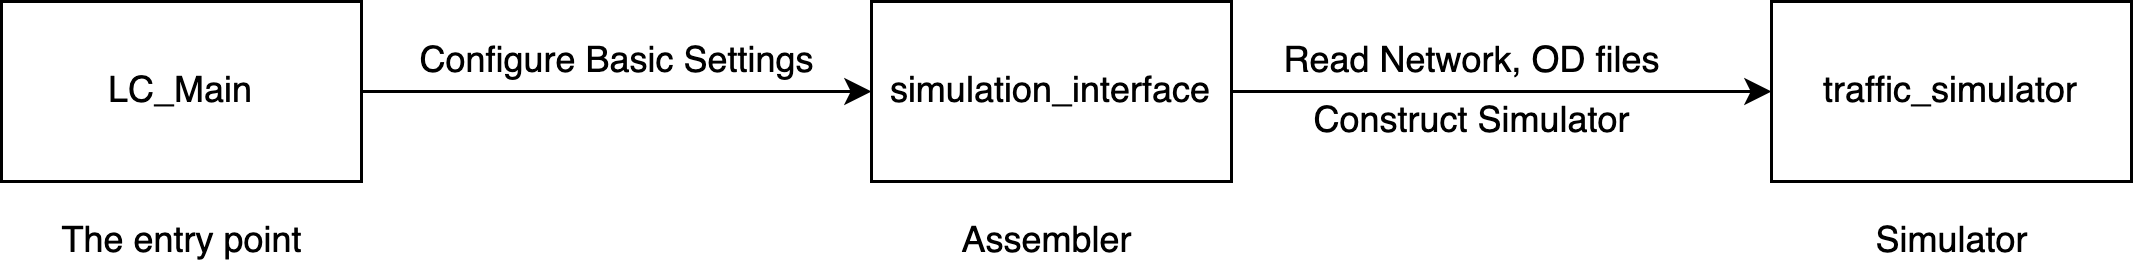

The diagram above was exported from draw.io. Its source (the exported page's mxGraphModel, read from the mxfile embedded in the PNG):
<mxGraphModel dx="830" dy="622" grid="1" gridSize="10" guides="1" tooltips="1" connect="1" arrows="1" fold="1" page="1" pageScale="1" pageWidth="850" pageHeight="1100" math="0" shadow="0">
  <root>
    <mxCell id="0" />
    <mxCell id="1" parent="0" />
    <mxCell id="MlngfCetmEvLPJViUmdt-5" style="edgeStyle=orthogonalEdgeStyle;rounded=0;orthogonalLoop=1;jettySize=auto;html=1;entryX=0;entryY=0.5;entryDx=0;entryDy=0;" parent="1" source="MlngfCetmEvLPJViUmdt-1" target="MlngfCetmEvLPJViUmdt-2" edge="1">
      <mxGeometry relative="1" as="geometry" />
    </mxCell>
    <mxCell id="MlngfCetmEvLPJViUmdt-1" value="LC_Main" style="rounded=0;whiteSpace=wrap;html=1;" parent="1" vertex="1">
      <mxGeometry x="50" y="130" width="120" height="60" as="geometry" />
    </mxCell>
    <mxCell id="MlngfCetmEvLPJViUmdt-6" style="edgeStyle=orthogonalEdgeStyle;rounded=0;orthogonalLoop=1;jettySize=auto;html=1;" parent="1" source="MlngfCetmEvLPJViUmdt-2" target="MlngfCetmEvLPJViUmdt-3" edge="1">
      <mxGeometry relative="1" as="geometry" />
    </mxCell>
    <mxCell id="MlngfCetmEvLPJViUmdt-2" value="simulation_interface" style="rounded=0;whiteSpace=wrap;html=1;" parent="1" vertex="1">
      <mxGeometry x="340" y="130" width="120" height="60" as="geometry" />
    </mxCell>
    <mxCell id="MlngfCetmEvLPJViUmdt-3" value="traffic_simulator" style="rounded=0;whiteSpace=wrap;html=1;" parent="1" vertex="1">
      <mxGeometry x="640" y="130" width="120" height="60" as="geometry" />
    </mxCell>
    <mxCell id="MlngfCetmEvLPJViUmdt-7" value="Configure Basic Settings" style="text;html=1;align=center;verticalAlign=middle;resizable=0;points=[];autosize=1;strokeColor=none;fillColor=none;" parent="1" vertex="1">
      <mxGeometry x="180" y="140" width="150" height="20" as="geometry" />
    </mxCell>
    <mxCell id="MlngfCetmEvLPJViUmdt-8" value="Read Network, OD files" style="text;html=1;align=center;verticalAlign=middle;resizable=0;points=[];autosize=1;strokeColor=none;fillColor=none;" parent="1" vertex="1">
      <mxGeometry x="470" y="140" width="140" height="20" as="geometry" />
    </mxCell>
    <mxCell id="MlngfCetmEvLPJViUmdt-9" value="Construct Simulator" style="text;html=1;align=center;verticalAlign=middle;resizable=0;points=[];autosize=1;strokeColor=none;fillColor=none;" parent="1" vertex="1">
      <mxGeometry x="480" y="160" width="120" height="20" as="geometry" />
    </mxCell>
    <mxCell id="4UviugNCX6HfXzPt3Dpx-1" value="The entry point" style="text;html=1;align=center;verticalAlign=middle;resizable=0;points=[];autosize=1;strokeColor=none;fillColor=none;" parent="1" vertex="1">
      <mxGeometry x="60" y="200" width="100" height="20" as="geometry" />
    </mxCell>
    <mxCell id="4UviugNCX6HfXzPt3Dpx-2" value="Assembler&amp;nbsp;" style="text;html=1;align=center;verticalAlign=middle;resizable=0;points=[];autosize=1;strokeColor=none;fillColor=none;" parent="1" vertex="1">
      <mxGeometry x="360" y="200" width="80" height="20" as="geometry" />
    </mxCell>
    <mxCell id="4UviugNCX6HfXzPt3Dpx-3" value="Simulator" style="text;html=1;align=center;verticalAlign=middle;resizable=0;points=[];autosize=1;strokeColor=none;fillColor=none;" parent="1" vertex="1">
      <mxGeometry x="665" y="200" width="70" height="20" as="geometry" />
    </mxCell>
  </root>
</mxGraphModel>